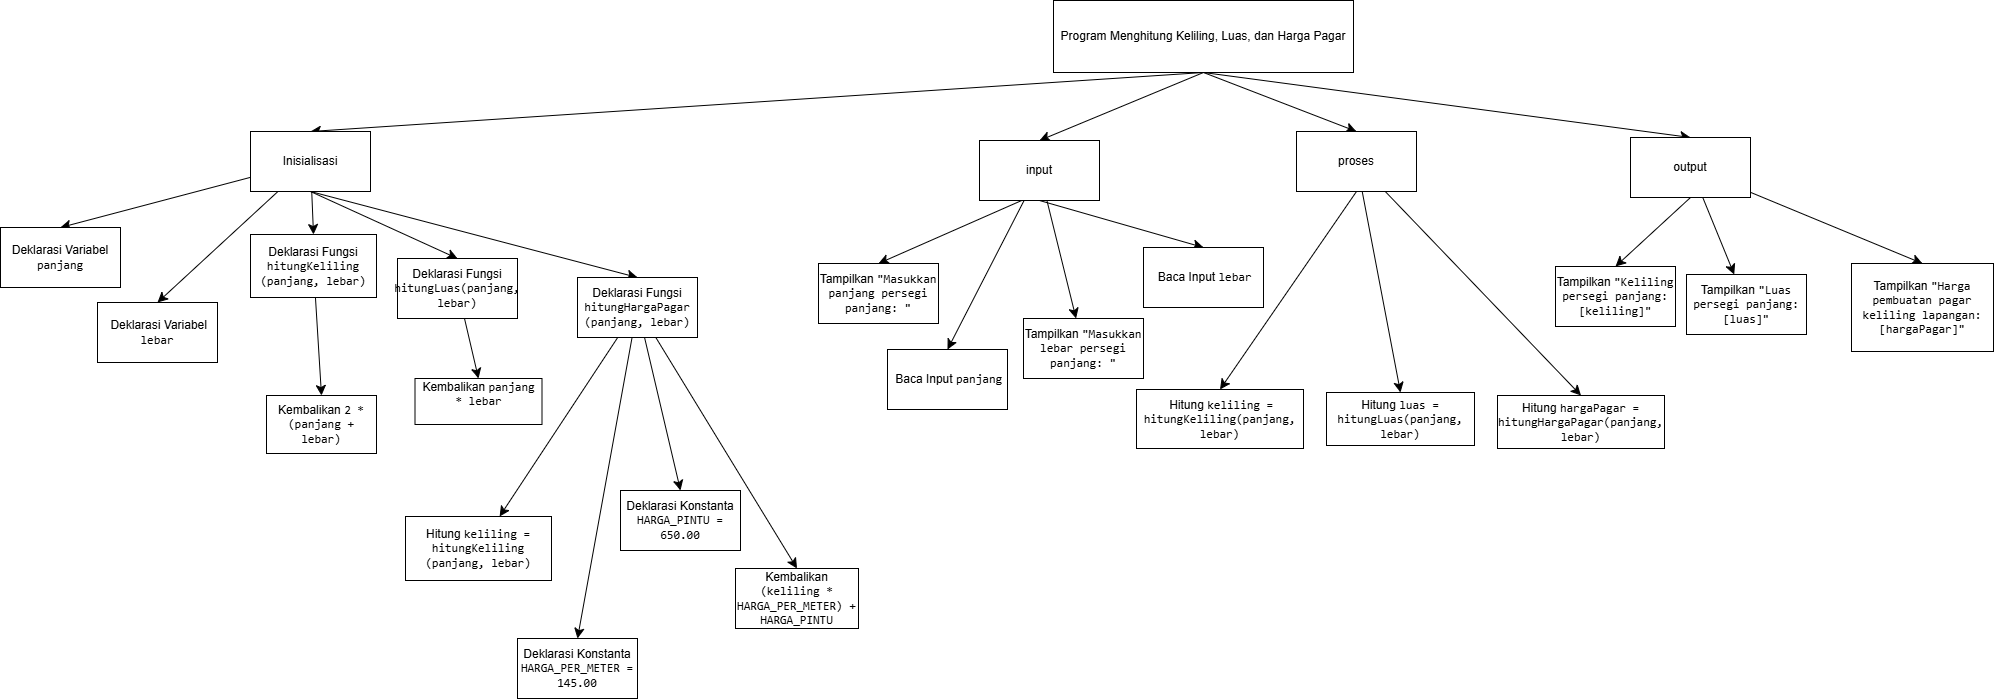

The diagram above was exported from draw.io. Its source (the exported page's mxGraphModel, read from the mxfile embedded in the PNG):
<mxGraphModel dx="2788" dy="1578" grid="0" gridSize="10" guides="1" tooltips="1" connect="1" arrows="1" fold="1" page="0" pageScale="1" pageWidth="827" pageHeight="1169" math="0" shadow="0">
  <root>
    <mxCell id="0" />
    <mxCell id="1" parent="0" />
    <mxCell id="_Rfm8kDZQt3hx_Rc6kJc-12" style="edgeStyle=none;curved=1;rounded=0;orthogonalLoop=1;jettySize=auto;html=1;entryX=0.5;entryY=0;entryDx=0;entryDy=0;fontSize=12;startSize=8;endSize=8;exitX=0.5;exitY=1;exitDx=0;exitDy=0;" edge="1" parent="1" source="_Rfm8kDZQt3hx_Rc6kJc-1" target="_Rfm8kDZQt3hx_Rc6kJc-3">
      <mxGeometry relative="1" as="geometry" />
    </mxCell>
    <mxCell id="_Rfm8kDZQt3hx_Rc6kJc-13" style="edgeStyle=none;curved=1;rounded=0;orthogonalLoop=1;jettySize=auto;html=1;entryX=0.5;entryY=0;entryDx=0;entryDy=0;fontSize=12;startSize=8;endSize=8;exitX=0.5;exitY=1;exitDx=0;exitDy=0;" edge="1" parent="1" source="_Rfm8kDZQt3hx_Rc6kJc-1" target="_Rfm8kDZQt3hx_Rc6kJc-2">
      <mxGeometry relative="1" as="geometry" />
    </mxCell>
    <mxCell id="_Rfm8kDZQt3hx_Rc6kJc-25" style="edgeStyle=none;curved=1;rounded=0;orthogonalLoop=1;jettySize=auto;html=1;entryX=0.5;entryY=0;entryDx=0;entryDy=0;fontSize=12;startSize=8;endSize=8;exitX=0.5;exitY=1;exitDx=0;exitDy=0;" edge="1" parent="1" source="_Rfm8kDZQt3hx_Rc6kJc-1" target="_Rfm8kDZQt3hx_Rc6kJc-4">
      <mxGeometry relative="1" as="geometry" />
    </mxCell>
    <mxCell id="_Rfm8kDZQt3hx_Rc6kJc-30" style="edgeStyle=none;curved=1;rounded=0;orthogonalLoop=1;jettySize=auto;html=1;entryX=0.5;entryY=0;entryDx=0;entryDy=0;fontSize=12;startSize=8;endSize=8;exitX=0.5;exitY=1;exitDx=0;exitDy=0;" edge="1" parent="1" source="_Rfm8kDZQt3hx_Rc6kJc-1" target="_Rfm8kDZQt3hx_Rc6kJc-5">
      <mxGeometry relative="1" as="geometry" />
    </mxCell>
    <mxCell id="_Rfm8kDZQt3hx_Rc6kJc-1" value="Program Menghitung Keliling, Luas, dan Harga Pagar" style="rounded=0;whiteSpace=wrap;html=1;" vertex="1" parent="1">
      <mxGeometry x="-82" y="-20" width="300" height="72" as="geometry" />
    </mxCell>
    <mxCell id="_Rfm8kDZQt3hx_Rc6kJc-17" style="edgeStyle=none;curved=1;rounded=0;orthogonalLoop=1;jettySize=auto;html=1;entryX=0.5;entryY=0;entryDx=0;entryDy=0;fontSize=12;startSize=8;endSize=8;exitX=0.5;exitY=1;exitDx=0;exitDy=0;" edge="1" parent="1" source="_Rfm8kDZQt3hx_Rc6kJc-2" target="_Rfm8kDZQt3hx_Rc6kJc-16">
      <mxGeometry relative="1" as="geometry" />
    </mxCell>
    <mxCell id="_Rfm8kDZQt3hx_Rc6kJc-18" style="edgeStyle=none;curved=1;rounded=0;orthogonalLoop=1;jettySize=auto;html=1;entryX=0.5;entryY=0;entryDx=0;entryDy=0;fontSize=12;startSize=8;endSize=8;" edge="1" parent="1" source="_Rfm8kDZQt3hx_Rc6kJc-2" target="_Rfm8kDZQt3hx_Rc6kJc-14">
      <mxGeometry relative="1" as="geometry" />
    </mxCell>
    <mxCell id="_Rfm8kDZQt3hx_Rc6kJc-19" style="edgeStyle=none;curved=1;rounded=0;orthogonalLoop=1;jettySize=auto;html=1;entryX=0.5;entryY=0;entryDx=0;entryDy=0;fontSize=12;startSize=8;endSize=8;" edge="1" parent="1" source="_Rfm8kDZQt3hx_Rc6kJc-2" target="_Rfm8kDZQt3hx_Rc6kJc-15">
      <mxGeometry relative="1" as="geometry" />
    </mxCell>
    <mxCell id="_Rfm8kDZQt3hx_Rc6kJc-2" value="proses" style="rounded=0;whiteSpace=wrap;html=1;" vertex="1" parent="1">
      <mxGeometry x="161" y="111" width="120" height="60" as="geometry" />
    </mxCell>
    <mxCell id="_Rfm8kDZQt3hx_Rc6kJc-9" style="edgeStyle=none;curved=1;rounded=0;orthogonalLoop=1;jettySize=auto;html=1;entryX=0.5;entryY=0;entryDx=0;entryDy=0;fontSize=12;startSize=8;endSize=8;exitX=0.5;exitY=1;exitDx=0;exitDy=0;" edge="1" parent="1" source="_Rfm8kDZQt3hx_Rc6kJc-3" target="_Rfm8kDZQt3hx_Rc6kJc-6">
      <mxGeometry relative="1" as="geometry" />
    </mxCell>
    <mxCell id="_Rfm8kDZQt3hx_Rc6kJc-10" style="edgeStyle=none;curved=1;rounded=0;orthogonalLoop=1;jettySize=auto;html=1;fontSize=12;startSize=8;endSize=8;" edge="1" parent="1" source="_Rfm8kDZQt3hx_Rc6kJc-3" target="_Rfm8kDZQt3hx_Rc6kJc-7">
      <mxGeometry relative="1" as="geometry" />
    </mxCell>
    <mxCell id="_Rfm8kDZQt3hx_Rc6kJc-11" style="edgeStyle=none;curved=1;rounded=0;orthogonalLoop=1;jettySize=auto;html=1;entryX=0.5;entryY=0;entryDx=0;entryDy=0;fontSize=12;startSize=8;endSize=8;" edge="1" parent="1" source="_Rfm8kDZQt3hx_Rc6kJc-3" target="_Rfm8kDZQt3hx_Rc6kJc-8">
      <mxGeometry relative="1" as="geometry" />
    </mxCell>
    <mxCell id="_Rfm8kDZQt3hx_Rc6kJc-3" value="output" style="rounded=0;whiteSpace=wrap;html=1;" vertex="1" parent="1">
      <mxGeometry x="495" y="117" width="120" height="60" as="geometry" />
    </mxCell>
    <mxCell id="_Rfm8kDZQt3hx_Rc6kJc-26" style="edgeStyle=none;curved=1;rounded=0;orthogonalLoop=1;jettySize=auto;html=1;entryX=0.5;entryY=0;entryDx=0;entryDy=0;fontSize=12;startSize=8;endSize=8;exitX=0.43;exitY=0.931;exitDx=0;exitDy=0;exitPerimeter=0;" edge="1" parent="1" source="_Rfm8kDZQt3hx_Rc6kJc-4" target="_Rfm8kDZQt3hx_Rc6kJc-24">
      <mxGeometry relative="1" as="geometry" />
    </mxCell>
    <mxCell id="_Rfm8kDZQt3hx_Rc6kJc-27" style="edgeStyle=none;curved=1;rounded=0;orthogonalLoop=1;jettySize=auto;html=1;entryX=0.5;entryY=0;entryDx=0;entryDy=0;fontSize=12;startSize=8;endSize=8;" edge="1" parent="1" source="_Rfm8kDZQt3hx_Rc6kJc-4" target="_Rfm8kDZQt3hx_Rc6kJc-23">
      <mxGeometry relative="1" as="geometry" />
    </mxCell>
    <mxCell id="_Rfm8kDZQt3hx_Rc6kJc-28" style="edgeStyle=none;curved=1;rounded=0;orthogonalLoop=1;jettySize=auto;html=1;fontSize=12;startSize=8;endSize=8;" edge="1" parent="1" source="_Rfm8kDZQt3hx_Rc6kJc-4" target="_Rfm8kDZQt3hx_Rc6kJc-21">
      <mxGeometry relative="1" as="geometry" />
    </mxCell>
    <mxCell id="_Rfm8kDZQt3hx_Rc6kJc-29" style="edgeStyle=none;curved=1;rounded=0;orthogonalLoop=1;jettySize=auto;html=1;entryX=0.5;entryY=0;entryDx=0;entryDy=0;fontSize=12;startSize=8;endSize=8;exitX=0.5;exitY=1;exitDx=0;exitDy=0;" edge="1" parent="1" source="_Rfm8kDZQt3hx_Rc6kJc-4" target="_Rfm8kDZQt3hx_Rc6kJc-22">
      <mxGeometry relative="1" as="geometry" />
    </mxCell>
    <mxCell id="_Rfm8kDZQt3hx_Rc6kJc-4" value="input" style="rounded=0;whiteSpace=wrap;html=1;" vertex="1" parent="1">
      <mxGeometry x="-156" y="120" width="120" height="60" as="geometry" />
    </mxCell>
    <mxCell id="_Rfm8kDZQt3hx_Rc6kJc-38" style="edgeStyle=none;curved=1;rounded=0;orthogonalLoop=1;jettySize=auto;html=1;entryX=0.5;entryY=0;entryDx=0;entryDy=0;fontSize=12;startSize=8;endSize=8;" edge="1" parent="1" source="_Rfm8kDZQt3hx_Rc6kJc-5" target="_Rfm8kDZQt3hx_Rc6kJc-31">
      <mxGeometry relative="1" as="geometry" />
    </mxCell>
    <mxCell id="_Rfm8kDZQt3hx_Rc6kJc-39" style="edgeStyle=none;curved=1;rounded=0;orthogonalLoop=1;jettySize=auto;html=1;entryX=0.5;entryY=0;entryDx=0;entryDy=0;fontSize=12;startSize=8;endSize=8;exitX=0.5;exitY=1;exitDx=0;exitDy=0;" edge="1" parent="1" source="_Rfm8kDZQt3hx_Rc6kJc-5" target="_Rfm8kDZQt3hx_Rc6kJc-36">
      <mxGeometry relative="1" as="geometry" />
    </mxCell>
    <mxCell id="_Rfm8kDZQt3hx_Rc6kJc-42" style="edgeStyle=none;curved=1;rounded=0;orthogonalLoop=1;jettySize=auto;html=1;fontSize=12;startSize=8;endSize=8;entryX=0.5;entryY=0;entryDx=0;entryDy=0;" edge="1" parent="1" source="_Rfm8kDZQt3hx_Rc6kJc-5" target="_Rfm8kDZQt3hx_Rc6kJc-33">
      <mxGeometry relative="1" as="geometry">
        <mxPoint x="-1106.3809378487722" y="195.66665213448664" as="targetPoint" />
      </mxGeometry>
    </mxCell>
    <mxCell id="_Rfm8kDZQt3hx_Rc6kJc-43" style="edgeStyle=none;curved=1;rounded=0;orthogonalLoop=1;jettySize=auto;html=1;entryX=0.5;entryY=0;entryDx=0;entryDy=0;fontSize=12;startSize=8;endSize=8;" edge="1" parent="1" source="_Rfm8kDZQt3hx_Rc6kJc-5" target="_Rfm8kDZQt3hx_Rc6kJc-32">
      <mxGeometry relative="1" as="geometry" />
    </mxCell>
    <mxCell id="_Rfm8kDZQt3hx_Rc6kJc-47" style="edgeStyle=none;curved=1;rounded=0;orthogonalLoop=1;jettySize=auto;html=1;entryX=0.5;entryY=0;entryDx=0;entryDy=0;fontSize=12;startSize=8;endSize=8;exitX=0.5;exitY=1;exitDx=0;exitDy=0;" edge="1" parent="1" source="_Rfm8kDZQt3hx_Rc6kJc-5" target="_Rfm8kDZQt3hx_Rc6kJc-44">
      <mxGeometry relative="1" as="geometry" />
    </mxCell>
    <mxCell id="_Rfm8kDZQt3hx_Rc6kJc-5" value="Inisialisasi" style="rounded=0;whiteSpace=wrap;html=1;" vertex="1" parent="1">
      <mxGeometry x="-885" y="111" width="120" height="60" as="geometry" />
    </mxCell>
    <mxCell id="_Rfm8kDZQt3hx_Rc6kJc-6" value="Tampilkan &lt;code data-end=&quot;1125&quot; data-start=&quot;1085&quot;&gt;&quot;Keliling persegi panjang: [keliling]&quot;&lt;/code&gt;" style="rounded=0;whiteSpace=wrap;html=1;" vertex="1" parent="1">
      <mxGeometry x="420" y="246" width="120" height="60" as="geometry" />
    </mxCell>
    <mxCell id="_Rfm8kDZQt3hx_Rc6kJc-7" value="Tampilkan &lt;code data-end=&quot;1174&quot; data-start=&quot;1142&quot;&gt;&quot;Luas persegi panjang: [luas]&quot;&lt;/code&gt;" style="rounded=0;whiteSpace=wrap;html=1;" vertex="1" parent="1">
      <mxGeometry x="551" y="254" width="120" height="60" as="geometry" />
    </mxCell>
    <mxCell id="_Rfm8kDZQt3hx_Rc6kJc-8" value="Tampilkan &lt;code data-end=&quot;1248&quot; data-start=&quot;1191&quot;&gt;&quot;Harga pembuatan pagar keliling lapangan: [hargaPagar]&quot;&lt;/code&gt;" style="rounded=0;whiteSpace=wrap;html=1;" vertex="1" parent="1">
      <mxGeometry x="716" y="243" width="142" height="88" as="geometry" />
    </mxCell>
    <mxCell id="_Rfm8kDZQt3hx_Rc6kJc-14" value="Hitung &lt;code data-end=&quot;993&quot; data-start=&quot;958&quot;&gt;luas = hitungLuas(panjang, lebar)&lt;/code&gt;" style="rounded=0;whiteSpace=wrap;html=1;" vertex="1" parent="1">
      <mxGeometry x="191" y="372" width="148" height="53" as="geometry" />
    </mxCell>
    <mxCell id="_Rfm8kDZQt3hx_Rc6kJc-15" value="Hitung &lt;code data-end=&quot;1054&quot; data-start=&quot;1007&quot;&gt;hargaPagar = hitungHargaPagar(panjang, lebar)&lt;/code&gt;" style="rounded=0;whiteSpace=wrap;html=1;" vertex="1" parent="1">
      <mxGeometry x="362" y="375" width="167" height="53" as="geometry" />
    </mxCell>
    <mxCell id="_Rfm8kDZQt3hx_Rc6kJc-16" value="&amp;nbsp;Hitung &lt;code data-end=&quot;944&quot; data-start=&quot;901&quot;&gt;keliling = hitungKeliling(panjang, lebar)&lt;/code&gt;" style="rounded=0;whiteSpace=wrap;html=1;" vertex="1" parent="1">
      <mxGeometry x="1" y="369" width="167" height="59" as="geometry" />
    </mxCell>
    <mxCell id="_Rfm8kDZQt3hx_Rc6kJc-20" style="edgeStyle=none;curved=1;rounded=0;orthogonalLoop=1;jettySize=auto;html=1;exitX=0;exitY=0.5;exitDx=0;exitDy=0;fontSize=12;startSize=8;endSize=8;" edge="1" parent="1" source="_Rfm8kDZQt3hx_Rc6kJc-15" target="_Rfm8kDZQt3hx_Rc6kJc-15">
      <mxGeometry relative="1" as="geometry" />
    </mxCell>
    <mxCell id="_Rfm8kDZQt3hx_Rc6kJc-21" value="Tampilkan &lt;code data-end=&quot;848&quot; data-start=&quot;812&quot;&gt;&quot;Masukkan lebar persegi panjang: &quot;&lt;/code&gt;" style="rounded=0;whiteSpace=wrap;html=1;" vertex="1" parent="1">
      <mxGeometry x="-112" y="298" width="120" height="60" as="geometry" />
    </mxCell>
    <mxCell id="_Rfm8kDZQt3hx_Rc6kJc-22" value="&amp;nbsp;Baca Input &lt;code data-end=&quot;873&quot; data-start=&quot;866&quot;&gt;lebar&lt;/code&gt;" style="rounded=0;whiteSpace=wrap;html=1;" vertex="1" parent="1">
      <mxGeometry x="8" y="227" width="120" height="60" as="geometry" />
    </mxCell>
    <mxCell id="_Rfm8kDZQt3hx_Rc6kJc-23" value="&amp;nbsp;Baca Input &lt;code data-end=&quot;795&quot; data-start=&quot;786&quot;&gt;panjang&lt;/code&gt;" style="rounded=0;whiteSpace=wrap;html=1;" vertex="1" parent="1">
      <mxGeometry x="-248" y="329" width="120" height="60" as="geometry" />
    </mxCell>
    <mxCell id="_Rfm8kDZQt3hx_Rc6kJc-24" value="Tampilkan &lt;code data-end=&quot;768&quot; data-start=&quot;730&quot;&gt;&quot;Masukkan panjang persegi panjang: &quot;&lt;/code&gt;" style="rounded=0;whiteSpace=wrap;html=1;" vertex="1" parent="1">
      <mxGeometry x="-317" y="243" width="120" height="60" as="geometry" />
    </mxCell>
    <mxCell id="_Rfm8kDZQt3hx_Rc6kJc-35" style="edgeStyle=none;curved=1;rounded=0;orthogonalLoop=1;jettySize=auto;html=1;entryX=0.5;entryY=0;entryDx=0;entryDy=0;fontSize=12;startSize=8;endSize=8;" edge="1" parent="1" source="_Rfm8kDZQt3hx_Rc6kJc-31" target="_Rfm8kDZQt3hx_Rc6kJc-34">
      <mxGeometry relative="1" as="geometry" />
    </mxCell>
    <mxCell id="_Rfm8kDZQt3hx_Rc6kJc-31" value="Deklarasi Fungsi &lt;code data-end=&quot;269&quot; data-start=&quot;237&quot;&gt;hitungKeliling&lt;/code&gt;&lt;div&gt;&lt;code data-end=&quot;269&quot; data-start=&quot;237&quot;&gt;(panjang, lebar)&lt;/code&gt;&lt;/div&gt;" style="rounded=0;whiteSpace=wrap;html=1;" vertex="1" parent="1">
      <mxGeometry x="-885" y="214" width="126" height="63" as="geometry" />
    </mxCell>
    <mxCell id="_Rfm8kDZQt3hx_Rc6kJc-32" value="&amp;nbsp;Deklarasi Variabel &lt;code data-end=&quot;213&quot; data-start=&quot;206&quot;&gt;lebar&lt;/code&gt;" style="rounded=0;whiteSpace=wrap;html=1;" vertex="1" parent="1">
      <mxGeometry x="-1038" y="282" width="120" height="60" as="geometry" />
    </mxCell>
    <mxCell id="_Rfm8kDZQt3hx_Rc6kJc-33" value="Deklarasi Variabel &lt;code data-end=&quot;180&quot; data-start=&quot;171&quot;&gt;panjang&lt;/code&gt;" style="rounded=0;whiteSpace=wrap;html=1;" vertex="1" parent="1">
      <mxGeometry x="-1135" y="207" width="120" height="60" as="geometry" />
    </mxCell>
    <mxCell id="_Rfm8kDZQt3hx_Rc6kJc-34" value="Kembalikan &lt;code data-end=&quot;314&quot; data-start=&quot;291&quot;&gt;2 * (panjang + lebar)&lt;/code&gt;" style="rounded=0;whiteSpace=wrap;html=1;" vertex="1" parent="1">
      <mxGeometry x="-869" y="375" width="110" height="58" as="geometry" />
    </mxCell>
    <mxCell id="_Rfm8kDZQt3hx_Rc6kJc-41" style="edgeStyle=none;curved=1;rounded=0;orthogonalLoop=1;jettySize=auto;html=1;entryX=0.5;entryY=0;entryDx=0;entryDy=0;fontSize=12;startSize=8;endSize=8;" edge="1" parent="1" source="_Rfm8kDZQt3hx_Rc6kJc-36" target="_Rfm8kDZQt3hx_Rc6kJc-40">
      <mxGeometry relative="1" as="geometry" />
    </mxCell>
    <mxCell id="_Rfm8kDZQt3hx_Rc6kJc-36" value="Deklarasi Fungsi &lt;code data-end=&quot;366&quot; data-start=&quot;338&quot;&gt;hitungLuas(panjang, lebar)&lt;/code&gt;" style="rounded=0;whiteSpace=wrap;html=1;" vertex="1" parent="1">
      <mxGeometry x="-738" y="238" width="120" height="60" as="geometry" />
    </mxCell>
    <mxCell id="_Rfm8kDZQt3hx_Rc6kJc-40" value="&#10;Kembalikan &lt;code data-end=&quot;405&quot; data-start=&quot;388&quot;&gt;panjang * lebar&lt;/code&gt;&#10;&#10;" style="rounded=0;whiteSpace=wrap;html=1;" vertex="1" parent="1">
      <mxGeometry x="-720.5" y="358" width="127" height="46" as="geometry" />
    </mxCell>
    <mxCell id="_Rfm8kDZQt3hx_Rc6kJc-48" style="edgeStyle=none;curved=1;rounded=0;orthogonalLoop=1;jettySize=auto;html=1;fontSize=12;startSize=8;endSize=8;" edge="1" parent="1" source="_Rfm8kDZQt3hx_Rc6kJc-44" target="_Rfm8kDZQt3hx_Rc6kJc-46">
      <mxGeometry relative="1" as="geometry" />
    </mxCell>
    <mxCell id="_Rfm8kDZQt3hx_Rc6kJc-50" style="edgeStyle=none;curved=1;rounded=0;orthogonalLoop=1;jettySize=auto;html=1;fontSize=12;startSize=8;endSize=8;entryX=0.5;entryY=0;entryDx=0;entryDy=0;" edge="1" parent="1" source="_Rfm8kDZQt3hx_Rc6kJc-44" target="_Rfm8kDZQt3hx_Rc6kJc-49">
      <mxGeometry relative="1" as="geometry">
        <mxPoint x="-416" y="416" as="targetPoint" />
      </mxGeometry>
    </mxCell>
    <mxCell id="_Rfm8kDZQt3hx_Rc6kJc-53" style="edgeStyle=none;curved=1;rounded=0;orthogonalLoop=1;jettySize=auto;html=1;entryX=0.5;entryY=0;entryDx=0;entryDy=0;fontSize=12;startSize=8;endSize=8;" edge="1" parent="1" source="_Rfm8kDZQt3hx_Rc6kJc-44" target="_Rfm8kDZQt3hx_Rc6kJc-51">
      <mxGeometry relative="1" as="geometry" />
    </mxCell>
    <mxCell id="_Rfm8kDZQt3hx_Rc6kJc-54" style="edgeStyle=none;curved=1;rounded=0;orthogonalLoop=1;jettySize=auto;html=1;entryX=0.5;entryY=0;entryDx=0;entryDy=0;fontSize=12;startSize=8;endSize=8;" edge="1" parent="1" source="_Rfm8kDZQt3hx_Rc6kJc-44" target="_Rfm8kDZQt3hx_Rc6kJc-52">
      <mxGeometry relative="1" as="geometry" />
    </mxCell>
    <mxCell id="_Rfm8kDZQt3hx_Rc6kJc-44" value="Deklarasi Fungsi &lt;code data-end=&quot;463&quot; data-start=&quot;429&quot;&gt;hitungHargaPagar&lt;/code&gt;&lt;div&gt;&lt;code data-end=&quot;463&quot; data-start=&quot;429&quot;&gt;(panjang, lebar)&lt;/code&gt;&lt;/div&gt;" style="rounded=0;whiteSpace=wrap;html=1;" vertex="1" parent="1">
      <mxGeometry x="-558" y="257" width="120" height="60" as="geometry" />
    </mxCell>
    <mxCell id="_Rfm8kDZQt3hx_Rc6kJc-46" value="Hitung &lt;code data-end=&quot;524&quot; data-start=&quot;481&quot;&gt;keliling = hitungKeliling&lt;/code&gt;&lt;div&gt;&lt;code data-end=&quot;524&quot; data-start=&quot;481&quot;&gt;(panjang, lebar)&lt;/code&gt;&lt;/div&gt;" style="rounded=0;whiteSpace=wrap;html=1;" vertex="1" parent="1">
      <mxGeometry x="-730" y="496" width="146" height="64" as="geometry" />
    </mxCell>
    <mxCell id="_Rfm8kDZQt3hx_Rc6kJc-49" value="Deklarasi Konstanta &lt;code data-end=&quot;581&quot; data-start=&quot;555&quot;&gt;HARGA_PER_METER = 145.00&lt;/code&gt;" style="rounded=0;whiteSpace=wrap;html=1;" vertex="1" parent="1">
      <mxGeometry x="-618" y="618" width="120" height="60" as="geometry" />
    </mxCell>
    <mxCell id="_Rfm8kDZQt3hx_Rc6kJc-51" value="Deklarasi Konstanta &lt;code data-end=&quot;634&quot; data-start=&quot;612&quot;&gt;HARGA_PINTU = 650.00&lt;/code&gt;" style="rounded=0;whiteSpace=wrap;html=1;" vertex="1" parent="1">
      <mxGeometry x="-515" y="470" width="120" height="60" as="geometry" />
    </mxCell>
    <mxCell id="_Rfm8kDZQt3hx_Rc6kJc-52" value="Kembalikan &lt;code data-end=&quot;700&quot; data-start=&quot;656&quot;&gt;(keliling * HARGA_PER_METER) + HARGA_PINTU&lt;/code&gt;" style="rounded=0;whiteSpace=wrap;html=1;" vertex="1" parent="1">
      <mxGeometry x="-400" y="548" width="123" height="60" as="geometry" />
    </mxCell>
  </root>
</mxGraphModel>